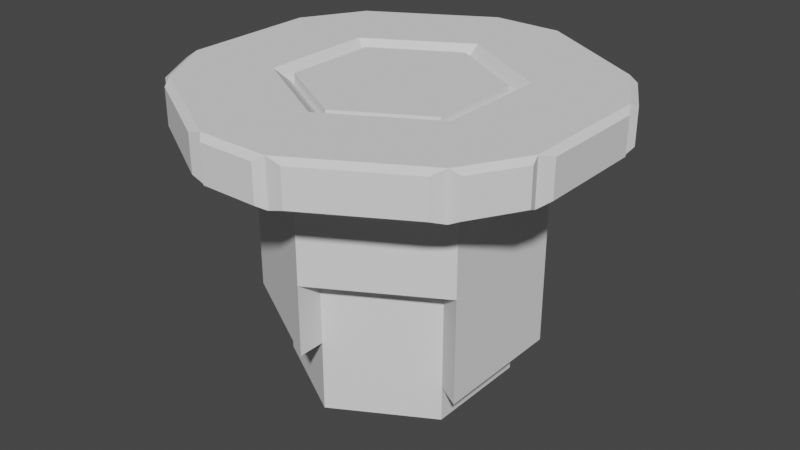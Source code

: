 # Source: TableFuture.blend  (saved by Blender 2.80.75; exported with 4.5.12 LTS)
import bpy
from mathutils import Matrix  # noqa: F401  (used for matrix-valued properties, if any)

bpy.ops.wm.read_factory_settings(use_empty=True)
scene = bpy.context.scene
scene.name = 'Scene'

# ---- collections
col_collection = bpy.data.collections.new('Collection'); scene.collection.children.link(col_collection)

# ---- world
world_world = bpy.data.worlds.new('World'); scene.world = world_world
world_world.use_nodes = True; world_world.node_tree.nodes.clear()
_N = world_world.node_tree.nodes; _L = world_world.node_tree.links
n0 = _N.new('ShaderNodeOutputWorld'); n0.name = 'World Output'; n0.location = (300, 300)
n1 = _N.new('ShaderNodeBackground'); n1.name = 'Background'; n1.location = (10, 300)
n1.inputs[0].default_value = (0.05088, 0.05088, 0.05088, 1.0)
_L.new(n1.outputs[0], n0.inputs[0])
n0.is_active_output = True
world_world.color = (0.05088, 0.05088, 0.05088)
world_world.use_sun_shadow = False
world_world.sun_shadow_jitter_overblur = 0.0

# ---- meshes
me_cylinder = bpy.data.meshes.new('Cylinder')
me_cylinder.from_pydata([(7.451e-09, 0.72, -0.5), (0.0, 0.6, 0.5), (0.6235, 0.36, -0.5), (0.5196, 0.3, 0.5), (0.6235, -0.36, -0.5), (0.5196, -0.3, 0.5), (-5.549e-08, -0.72, -0.5), (-5.245e-08, -0.6, 0.5), (-0.6235, -0.36, -0.5), (-0.5196, -0.3, 0.5), (-0.6235, 0.36, -0.5), (-0.5196, 0.3, 0.5), (-1.49e-09, 0.504, -0.5), (0.4365, 0.252, -0.5), (0.4365, -0.252, -0.5), (-4.555e-08, -0.504, -0.5), (-0.4365, -0.252, -0.5), (-0.4365, 0.252, -0.5), (0.4157, 0.24, 0.5), (-4.967e-09, 0.48, 0.5), (0.4157, -0.24, 0.5), (-4.693e-08, -0.48, 0.5), (-0.4157, -0.24, 0.5), (-0.4157, 0.24, 0.5), (-0.5196, 0.3, 1.281), (-0.5196, -0.3, 1.281), (-0.4157, 0.24, 1.281), (-0.4157, -0.24, 1.281), (0.5196, -0.3, 5.187), (0.5196, 0.3, 5.187), (0.4157, -0.24, 5.187), (0.4157, 0.24, 5.187), (0.5196, 0.3, 2.062), (0.0, 0.6, 2.062), (0.4157, 0.24, 2.062), (-4.967e-09, 0.48, 2.062), (-0.5196, -0.3, 4.406), (-5.245e-08, -0.6, 4.406), (-0.4157, -0.24, 4.406), (-4.693e-08, -0.48, 4.406), (-5.245e-08, -0.6, 2.844), (0.5196, -0.3, 2.844), (-4.693e-08, -0.48, 2.844), (0.4157, -0.24, 2.844), (0.0, 0.6, 3.625), (-0.5196, 0.3, 3.625), (-4.967e-09, 0.48, 3.625), (-0.4157, 0.24, 3.625), (0.4157, 0.24, 5.969), (-1.314e-08, 0.48, 5.969), (0.4157, -0.24, 5.969), (-5.51e-08, -0.48, 5.969), (-0.4157, -0.24, 5.969), (-0.4157, 0.24, 5.969), (0.1562, 0.8706, -0.5), (0.6759, 0.5706, -0.5), (0.6759, 0.5706, 0.5), (0.1562, 0.8706, 0.5), (0.8321, 0.3, 0.5), (0.8321, 0.3, -0.5), (0.8321, -0.3, -0.5), (0.8321, -0.3, 0.5), (-0.1563, 0.8706, -0.5), (-0.1563, 0.8706, 0.5), (-0.6759, 0.5706, 0.5), (-0.6759, 0.5706, -0.5), (-0.8321, -0.3, 0.5), (-0.8321, -0.3, -0.5), (-0.8321, 0.3, -0.5), (-0.8321, 0.3, 0.5), (-0.1563, -0.8706, 0.5), (-0.1563, -0.8706, -0.5), (-0.6759, -0.5706, -0.5), (-0.6759, -0.5706, 0.5), (0.6759, -0.5706, 0.5), (0.6759, -0.5706, -0.5), (0.1562, -0.8706, -0.5), (0.1562, -0.8706, 0.5), (0.6395, -0.6277, 0.4), (0.6395, -0.6277, -0.4), (0.2238, -0.8677, -0.4), (0.2238, -0.8677, 0.4), (0.8634, 0.24, 0.4), (0.8634, 0.24, -0.4), (0.8634, -0.24, -0.4), (0.8634, -0.24, 0.4), (0.2238, 0.8677, -0.4), (0.6395, 0.6277, -0.4), (0.6395, 0.6277, 0.4), (0.2238, 0.8677, 0.4), (-0.2238, 0.8677, -0.4), (-0.2238, 0.8677, 0.4), (-0.6395, 0.6277, 0.4), (-0.6395, 0.6277, -0.4), (-0.8634, -0.24, 0.4), (-0.8634, -0.24, -0.4), (-0.8634, 0.24, -0.4), (-0.8634, 0.24, 0.4), (-0.2238, -0.8677, 0.4), (-0.2238, -0.8677, -0.4), (-0.6395, -0.6277, -0.4), (-0.6395, -0.6277, 0.4), (-0.7186, 0.5592, 0.4), (-0.8436, 0.3427, 0.4), (-0.7186, 0.5592, -0.4), (-0.8436, 0.3427, -0.4), (0.125, 0.9019, -0.4), (-0.125, 0.9019, -0.4), (0.125, 0.9019, 0.4), (-0.125, 0.9019, 0.4), (0.7186, 0.5592, 0.4), (0.8436, 0.3427, 0.4), (0.7186, 0.5592, -0.4), (0.8436, 0.3427, -0.4), (0.8436, -0.3427, 0.4), (0.7186, -0.5592, 0.4), (0.8436, -0.3427, -0.4), (0.7186, -0.5592, -0.4), (-0.125, -0.9019, 0.4), (0.125, -0.9019, 0.4), (-0.125, -0.9019, -0.4), (0.125, -0.9019, -0.4), (-0.8436, -0.3427, 0.4), (-0.7186, -0.5592, 0.4), (-0.8436, -0.3427, -0.4), (-0.7186, -0.5592, -0.4), (-7.044e-09, 0.42, -0.1875), (0.3637, 0.21, -0.1875), (0.3637, -0.21, -0.1875), (-4.376e-08, -0.42, -0.1875), (-0.3637, -0.21, -0.1875), (-0.3637, 0.21, -0.1875), (-7.044e-09, 0.42, -0.4219), (0.3637, 0.21, -0.4219), (0.3637, -0.21, -0.4219), (-4.376e-08, -0.42, -0.4219), (-0.3637, -0.21, -0.4219), (-0.3637, 0.21, -0.4219)], [], [(62, 54, 0), (4, 60, 75), (5, 7, 77, 74), (7, 9, 73, 70), (1, 11, 45, 44), (10, 68, 65), (11, 1, 63, 64), (2, 4, 14, 13), (16, 17, 131, 130), (8, 10, 17, 16), (0, 2, 13, 12), (4, 6, 15, 14), (10, 0, 12, 17), (6, 8, 16, 15), (18, 19, 49, 48), (22, 9, 36, 38), (20, 5, 28, 30), (9, 22, 27, 25), (19, 18, 34, 35), (7, 5, 41, 40), (24, 25, 27, 26), (11, 9, 25, 24), (23, 11, 24, 26), (22, 23, 26, 27), (28, 29, 31, 30), (18, 20, 30, 31), (3, 18, 31, 29), (5, 3, 29, 28), (32, 33, 35, 34), (1, 19, 35, 33), (18, 3, 32, 34), (3, 1, 33, 32), (36, 37, 39, 38), (9, 7, 37, 36), (21, 22, 38, 39), (7, 21, 39, 37), (40, 41, 43, 42), (5, 20, 43, 41), (21, 7, 40, 42), (20, 21, 42, 43), (44, 45, 47, 46), (19, 1, 44, 46), (23, 19, 46, 47), (11, 23, 47, 45), (48, 49, 53, 52, 51, 50), (19, 23, 53, 49), (22, 21, 51, 52), (20, 18, 48, 50), (23, 22, 52, 53), (21, 20, 50, 51), (56, 55, 87, 88), (2, 0, 54, 55), (2, 55, 59), (1, 3, 56, 57), (58, 61, 85, 82), (4, 2, 59, 60), (3, 5, 61, 58), (58, 59, 113, 111), (63, 62, 90, 91), (69, 64, 102, 103), (63, 57, 108, 109), (0, 10, 65, 62), (69, 68, 96, 97), (10, 8, 67, 68), (9, 11, 69, 66), (67, 8, 72), (70, 73, 101, 98), (6, 76, 71), (67, 72, 125, 124), (8, 6, 71, 72), (77, 76, 80, 81), (75, 60, 116, 117), (70, 71, 120, 118), (6, 4, 75, 76), (79, 78, 81, 80), (76, 75, 79, 80), (74, 77, 81, 78), (75, 74, 78, 79), (83, 82, 85, 84), (59, 58, 82, 83), (61, 60, 84, 85), (60, 59, 83, 84), (86, 89, 88, 87), (57, 56, 88, 89), (54, 57, 89, 86), (55, 54, 86, 87), (93, 92, 91, 90), (64, 63, 91, 92), (65, 64, 92, 93), (62, 65, 93, 90), (95, 94, 97, 96), (68, 67, 95, 96), (66, 69, 97, 94), (67, 66, 94, 95), (99, 98, 101, 100), (71, 70, 98, 99), (73, 72, 100, 101), (72, 71, 99, 100), (73, 9, 66), (77, 7, 70), (74, 61, 5), (58, 56, 3), (57, 63, 1), (69, 11, 64), (103, 102, 104, 105), (64, 65, 104, 102), (65, 68, 105, 104), (68, 69, 103, 105), (107, 109, 108, 106), (54, 62, 107, 106), (57, 54, 106, 108), (62, 63, 109, 107), (111, 113, 112, 110), (56, 58, 111, 110), (59, 55, 112, 113), (55, 56, 110, 112), (115, 117, 116, 114), (60, 61, 114, 116), (74, 75, 117, 115), (61, 74, 115, 114), (119, 118, 120, 121), (76, 77, 119, 121), (77, 70, 118, 119), (71, 76, 121, 120), (123, 122, 124, 125), (66, 67, 124, 122), (72, 73, 123, 125), (73, 66, 122, 123), (131, 126, 132, 137), (14, 15, 129, 128), (12, 13, 127, 126), (17, 12, 126, 131), (15, 16, 130, 129), (13, 14, 128, 127), (132, 133, 134, 135, 136, 137), (129, 130, 136, 135), (127, 128, 134, 133), (130, 131, 137, 136), (128, 129, 135, 134), (126, 127, 133, 132)])
_uv = me_cylinder.uv_layers.new(name='UVMap')
_uv.uv.foreach_set('vector', [-8.941e-08, 0.5, 1.0, 0.5, -8.941e-08, 0.5, 0.6667, 0.5, 0.6667, 0.5, 0.6667, 0.5, 0.6667, 1.0, 0.5, 1.0, 0.5, 1.0, 0.6667, 1.0, 0.5, 1.0, 0.3333, 1.0, 0.3333, 1.0, 0.5, 1.0, -8.941e-08, 1.0, 0.1667, 1.0, 0.1667, 1.0, -8.941e-08, 1.0, 0.1667, 0.5, 0.1667, 0.5, 0.1667, 0.5, 0.1667, 1.0, -8.941e-08, 1.0, -8.941e-08, 1.0, 0.1667, 1.0, 0.8333, 0.5, 0.6667, 0.5, 0.6667, 0.5, 0.8333, 0.5, 0.3333, 0.5, 0.1667, 0.5, 0.1667, 0.5, 0.3333, 0.5, 0.3333, 0.5, 0.1667, 0.5, 0.1667, 0.5, 0.3333, 0.5, 1.0, 0.5, 0.8333, 0.5, 0.8333, 0.5, 1.0, 0.5, 0.6667, 0.5, 0.5, 0.5, 0.5, 0.5, 0.6667, 0.5, 0.1667, 0.5, -8.941e-08, 0.5, -8.941e-08, 0.5, 0.1667, 0.5, 0.5, 0.5, 0.3333, 0.5, 0.3333, 0.5, 0.5, 0.5, 0.4578, 0.37, 0.25, 0.49, 0.25, 0.49, 0.4578, 0.37, 0.3333, 1.0, 0.3333, 1.0, 0.3333, 1.0, 0.3333, 1.0, 0.6667, 1.0, 0.6667, 1.0, 0.6667, 1.0, 0.6667, 1.0, 0.3333, 1.0, 0.3333, 1.0, 0.3333, 1.0, 0.3333, 1.0, 0.25, 0.49, 0.4578, 0.37, 0.4578, 0.37, 0.25, 0.49, 0.5, 1.0, 0.6667, 1.0, 0.6667, 1.0, 0.5, 1.0, 0.1667, 1.0, 0.3333, 1.0, 0.3333, 1.0, 0.1667, 1.0, 0.1667, 1.0, 0.3333, 1.0, 0.3333, 1.0, 0.1667, 1.0, 0.1667, 1.0, 0.1667, 1.0, 0.1667, 1.0, 0.1667, 1.0, 0.04215, 0.13, 0.04215, 0.37, 0.04215, 0.37, 0.04215, 0.13, 0.6667, 1.0, 0.8333, 1.0, 0.8333, 1.0, 0.6667, 1.0, 0.4578, 0.37, 0.4578, 0.13, 0.4578, 0.13, 0.4578, 0.37, 0.8333, 1.0, 0.8333, 1.0, 0.8333, 1.0, 0.8333, 1.0, 0.6667, 1.0, 0.8333, 1.0, 0.8333, 1.0, 0.6667, 1.0, 0.8333, 1.0, 1.0, 1.0, 1.0, 1.0, 0.8333, 1.0, -8.941e-08, 1.0, -8.941e-08, 1.0, -8.941e-08, 1.0, -8.941e-08, 1.0, 0.8333, 1.0, 0.8333, 1.0, 0.8333, 1.0, 0.8333, 1.0, 0.8333, 1.0, 1.0, 1.0, 1.0, 1.0, 0.8333, 1.0, 0.3333, 1.0, 0.5, 1.0, 0.5, 1.0, 0.3333, 1.0, 0.3333, 1.0, 0.5, 1.0, 0.5, 1.0, 0.3333, 1.0, 0.25, 0.01, 0.04215, 0.13, 0.04215, 0.13, 0.25, 0.01, 0.5, 1.0, 0.5, 1.0, 0.5, 1.0, 0.5, 1.0, 0.5, 1.0, 0.6667, 1.0, 0.6667, 1.0, 0.5, 1.0, 0.6667, 1.0, 0.6667, 1.0, 0.6667, 1.0, 0.6667, 1.0, 0.5, 1.0, 0.5, 1.0, 0.5, 1.0, 0.5, 1.0, 0.4578, 0.13, 0.25, 0.01, 0.25, 0.01, 0.4578, 0.13, -8.941e-08, 1.0, 0.1667, 1.0, 0.1667, 1.0, -8.941e-08, 1.0, -8.941e-08, 1.0, -8.941e-08, 1.0, -8.941e-08, 1.0, -8.941e-08, 1.0, 0.04215, 0.37, 0.25, 0.49, 0.25, 0.49, 0.04215, 0.37, 0.1667, 1.0, 0.1667, 1.0, 0.1667, 1.0, 0.1667, 1.0, 0.4578, 0.37, 0.25, 0.49, 0.04215, 0.37, 0.04215, 0.13, 0.25, 0.01, 0.4578, 0.13, 0.25, 0.49, 0.04215, 0.37, 0.04215, 0.37, 0.25, 0.49, 0.04215, 0.13, 0.25, 0.01, 0.25, 0.01, 0.04215, 0.13, 0.4578, 0.13, 0.4578, 0.37, 0.4578, 0.37, 0.4578, 0.13, 0.04215, 0.37, 0.04215, 0.13, 0.04215, 0.13, 0.04215, 0.37, 0.25, 0.01, 0.4578, 0.13, 0.4578, 0.13, 0.25, 0.01, 0.8333, 1.0, 0.8333, 0.5, 0.8333, 0.5, 0.8333, 1.0, 0.8333, 0.5, 1.0, 0.5, 1.0, 0.5, 0.8333, 0.5, 0.8333, 0.5, 0.8333, 0.5, 0.8333, 0.5, 1.0, 1.0, 0.8333, 1.0, 0.8333, 1.0, 1.0, 1.0, 0.8333, 1.0, 0.6667, 1.0, 0.6667, 1.0, 0.8333, 1.0, 0.6667, 0.5, 0.8333, 0.5, 0.8333, 0.5, 0.6667, 0.5, 0.8333, 1.0, 0.6667, 1.0, 0.6667, 1.0, 0.8333, 1.0, 0.8333, 1.0, 0.8333, 0.5, 0.8333, 0.5, 0.8333, 1.0, -8.941e-08, 1.0, -8.941e-08, 0.5, -8.941e-08, 0.5, -8.941e-08, 1.0, 0.1667, 1.0, 0.1667, 1.0, 0.1667, 1.0, 0.1667, 1.0, -8.941e-08, 1.0, -8.941e-08, 1.0, -8.941e-08, 1.0, -8.941e-08, 1.0, -8.941e-08, 0.5, 0.1667, 0.5, 0.1667, 0.5, -8.941e-08, 0.5, 0.1667, 1.0, 0.1667, 0.5, 0.1667, 0.5, 0.1667, 1.0, 0.1667, 0.5, 0.3333, 0.5, 0.3333, 0.5, 0.1667, 0.5, 0.3333, 1.0, 0.1667, 1.0, 0.1667, 1.0, 0.3333, 1.0, 0.3333, 0.5, 0.3333, 0.5, 0.3333, 0.5, 0.5, 1.0, 0.3333, 1.0, 0.3333, 1.0, 0.5, 1.0, 0.5, 0.5, 0.5, 0.5, 0.5, 0.5, 0.3333, 0.5, 0.3333, 0.5, 0.3333, 0.5, 0.3333, 0.5, 0.3333, 0.5, 0.5, 0.5, 0.5, 0.5, 0.3333, 0.5, 0.5, 1.0, 0.5, 0.5, 0.5, 0.5, 0.5, 1.0, 0.6667, 0.5, 0.6667, 0.5, 0.6667, 0.5, 0.6667, 0.5, 0.5, 1.0, 0.5, 0.5, 0.5, 0.5, 0.5, 1.0, 0.5, 0.5, 0.6667, 0.5, 0.6667, 0.5, 0.5, 0.5, 0.6667, 0.5, 0.6667, 1.0, 0.5, 1.0, 0.5, 0.5, 0.5, 0.5, 0.6667, 0.5, 0.6667, 0.5, 0.5, 0.5, 0.6667, 1.0, 0.5, 1.0, 0.5, 1.0, 0.6667, 1.0, 0.6667, 0.5, 0.6667, 1.0, 0.6667, 1.0, 0.6667, 0.5, 0.8333, 0.5, 0.8333, 1.0, 0.6667, 1.0, 0.6667, 0.5, 0.8333, 0.5, 0.8333, 1.0, 0.8333, 1.0, 0.8333, 0.5, 0.6667, 1.0, 0.6667, 0.5, 0.6667, 0.5, 0.6667, 1.0, 0.6667, 0.5, 0.8333, 0.5, 0.8333, 0.5, 0.6667, 0.5, 1.0, 0.5, 1.0, 1.0, 0.8333, 1.0, 0.8333, 0.5, 1.0, 1.0, 0.8333, 1.0, 0.8333, 1.0, 1.0, 1.0, -8.941e-08, 0.5, -8.941e-08, 1.0, -8.941e-08, 1.0, -8.941e-08, 0.5, 0.8333, 0.5, 1.0, 0.5, 1.0, 0.5, 0.8333, 0.5, 0.1667, 0.5, 0.1667, 1.0, -8.941e-08, 1.0, -8.941e-08, 0.5, 0.1667, 1.0, -8.941e-08, 1.0, -8.941e-08, 1.0, 0.1667, 1.0, 0.1667, 0.5, 0.1667, 1.0, 0.1667, 1.0, 0.1667, 0.5, -8.941e-08, 0.5, 0.1667, 0.5, 0.1667, 0.5, -8.941e-08, 0.5, 0.3333, 0.5, 0.3333, 1.0, 0.1667, 1.0, 0.1667, 0.5, 0.1667, 0.5, 0.3333, 0.5, 0.3333, 0.5, 0.1667, 0.5, 0.3333, 1.0, 0.1667, 1.0, 0.1667, 1.0, 0.3333, 1.0, 0.3333, 0.5, 0.3333, 1.0, 0.3333, 1.0, 0.3333, 0.5, 0.5, 0.5, 0.5, 1.0, 0.3333, 1.0, 0.3333, 0.5, 0.5, 0.5, 0.5, 1.0, 0.5, 1.0, 0.5, 0.5, 0.3333, 1.0, 0.3333, 0.5, 0.3333, 0.5, 0.3333, 1.0, 0.3333, 0.5, 0.5, 0.5, 0.5, 0.5, 0.3333, 0.5, 0.3333, 1.0, 0.3333, 1.0, 0.3333, 1.0, 0.5, 1.0, 0.5, 1.0, 0.5, 1.0, 0.6667, 1.0, 0.6667, 1.0, 0.6667, 1.0, 0.8333, 1.0, 0.8333, 1.0, 0.8333, 1.0, -8.941e-08, 1.0, -8.941e-08, 1.0, -8.941e-08, 1.0, 0.1667, 1.0, 0.1667, 1.0, 0.1667, 1.0, 0.1667, 1.0, 0.1667, 1.0, 0.1667, 0.5, 0.1667, 0.5, 0.1667, 1.0, 0.1667, 0.5, 0.1667, 0.5, 0.1667, 1.0, 0.1667, 0.5, 0.1667, 0.5, 0.1667, 0.5, 0.1667, 0.5, 0.1667, 0.5, 0.1667, 1.0, 0.1667, 1.0, 0.1667, 0.5, -8.941e-08, 0.5, -8.941e-08, 1.0, -8.941e-08, 1.0, -8.941e-08, 0.5, 1.0, 0.5, -8.941e-08, 0.5, -8.941e-08, 0.5, 1.0, 0.5, -8.941e-08, 1.0, -8.941e-08, 0.5, -8.941e-08, 0.5, -8.941e-08, 1.0, -8.941e-08, 0.5, -8.941e-08, 1.0, -8.941e-08, 1.0, -8.941e-08, 0.5, 0.8333, 1.0, 0.8333, 0.5, 0.8333, 0.5, 0.8333, 1.0, 0.8333, 1.0, 0.8333, 1.0, 0.8333, 1.0, 0.8333, 1.0, 0.8333, 0.5, 0.8333, 0.5, 0.8333, 0.5, 0.8333, 0.5, 0.8333, 0.5, 0.8333, 1.0, 0.8333, 1.0, 0.8333, 0.5, 0.6667, 1.0, 0.6667, 0.5, 0.6667, 0.5, 0.6667, 1.0, 0.6667, 0.5, 0.6667, 1.0, 0.6667, 1.0, 0.6667, 0.5, 0.6667, 1.0, 0.6667, 0.5, 0.6667, 0.5, 0.6667, 1.0, 0.6667, 1.0, 0.6667, 1.0, 0.6667, 1.0, 0.6667, 1.0, 0.5, 1.0, 0.5, 1.0, 0.5, 0.5, 0.5, 0.5, 0.5, 0.5, 0.5, 1.0, 0.5, 1.0, 0.5, 0.5, 0.5, 1.0, 0.5, 1.0, 0.5, 1.0, 0.5, 1.0, 0.5, 0.5, 0.5, 0.5, 0.5, 0.5, 0.5, 0.5, 0.3333, 1.0, 0.3333, 1.0, 0.3333, 0.5, 0.3333, 0.5, 0.3333, 1.0, 0.3333, 0.5, 0.3333, 0.5, 0.3333, 1.0, 0.3333, 0.5, 0.3333, 1.0, 0.3333, 1.0, 0.3333, 0.5, 0.3333, 1.0, 0.3333, 1.0, 0.3333, 1.0, 0.3333, 1.0, 0.1667, 0.5, -8.941e-08, 0.5, -8.941e-08, 0.5, 0.1667, 0.5, 0.6667, 0.5, 0.5, 0.5, 0.5, 0.5, 0.6667, 0.5, 1.0, 0.5, 0.8333, 0.5, 0.8333, 0.5, 1.0, 0.5, 0.1667, 0.5, -8.941e-08, 0.5, -8.941e-08, 0.5, 0.1667, 0.5, 0.5, 0.5, 0.3333, 0.5, 0.3333, 0.5, 0.5, 0.5, 0.8333, 0.5, 0.6667, 0.5, 0.6667, 0.5, 0.8333, 0.5, 0.75, 0.49, 0.9578, 0.37, 0.9578, 0.13, 0.75, 0.01, 0.5422, 0.13, 0.5422, 0.37, 0.5, 0.5, 0.3333, 0.5, 0.3333, 0.5, 0.5, 0.5, 0.8333, 0.5, 0.6667, 0.5, 0.6667, 0.5, 0.8333, 0.5, 0.3333, 0.5, 0.1667, 0.5, 0.1667, 0.5, 0.3333, 0.5, 0.6667, 0.5, 0.5, 0.5, 0.5, 0.5, 0.6667, 0.5, 1.0, 0.5, 0.8333, 0.5, 0.8333, 0.5, 1.0, 0.5])
me_cylinder.use_remesh_preserve_volume = False
me_cylinder.use_remesh_preserve_attributes = False
me_cylinder.use_mirror_vertex_groups = False
me_cylinder.update()

# ---- objects
ob_cylinder = bpy.data.objects.new('Cylinder', me_cylinder)

# ---- transforms, parenting, visibility, modifiers, constraints
ob_cylinder.location = (0.0, 0.0, 0.0)
ob_cylinder.scale = (6.4, 6.4, -1.28)
ob_cylinder.lineart.crease_threshold = 0.0

# ---- collection membership
col_collection.objects.link(ob_cylinder)

# ---- scene / render settings (as saved in the file)
scene.frame_start = 1; scene.frame_end = 250; scene.frame_set(1)
scene.render.engine = 'BLENDER_EEVEE_NEXT'
scene.cycles.use_denoising = False
scene.cycles.samples = 128
scene.cycles.sampling_pattern = 'TABULATED_SOBOL'
scene.cycles.use_adaptive_sampling = False
scene.cycles.use_light_tree = False
scene.view_settings.view_transform = 'Filmic'
bpy.context.view_layer.update()

# ---- added for rendering (the .blend has no active camera and no usable light): camera, sun
cam_auto = bpy.data.cameras.new('AutoCamera')
cam_auto.lens = 50.0
cam_auto.sensor_width = 36.0
cam_auto.clip_end = 1000.0
ob_auto_camera = bpy.data.objects.new('AutoCamera', cam_auto)
scene.collection.objects.link(ob_auto_camera)
ob_auto_camera.location = (16.6528, -19.9833, 9.82223)
ob_auto_camera.rotation_euler = (1.09748, -7.21219e-08, 0.694738)
scene.camera = ob_auto_camera
light_auto_sun = bpy.data.lights.new('AutoSun', 'SUN')
light_auto_sun.energy = 3.0
light_auto_sun.angle = 0.0523599
ob_auto_sun = bpy.data.objects.new('AutoSun', light_auto_sun)
scene.collection.objects.link(ob_auto_sun)
ob_auto_sun.rotation_euler = (0.872665, 0.174533, 0.523599)
bpy.context.view_layer.update()
